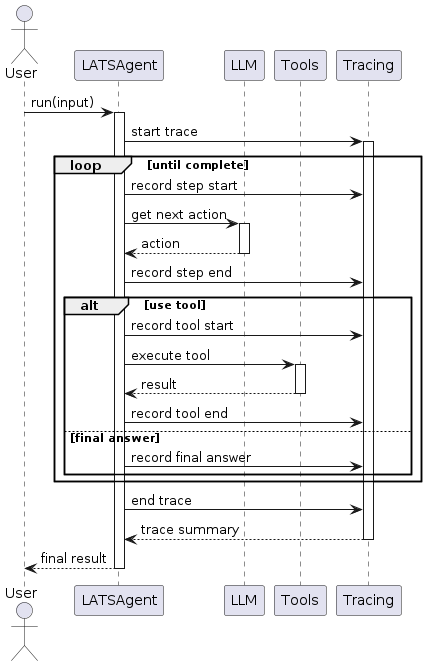

The diagram above was rendered by PlantUML. Its source (embedded in the PNG):
@startuml
actor User
participant LATSAgent
participant LLM
participant Tools
participant Tracing

User -> LATSAgent: run(input)
activate LATSAgent

LATSAgent -> Tracing: start trace
activate Tracing

loop until complete
  LATSAgent -> Tracing: record step start
  LATSAgent -> LLM: get next action
  activate LLM
  LLM --> LATSAgent: action
  deactivate LLM
  LATSAgent -> Tracing: record step end
  
  alt use tool
    LATSAgent -> Tracing: record tool start
    LATSAgent -> Tools: execute tool
    activate Tools
    Tools --> LATSAgent: result
    deactivate Tools
    LATSAgent -> Tracing: record tool end
  else final answer
    LATSAgent -> Tracing: record final answer
  end
end

LATSAgent -> Tracing: end trace
Tracing --> LATSAgent: trace summary
deactivate Tracing

LATSAgent --> User: final result
deactivate LATSAgent
@enduml